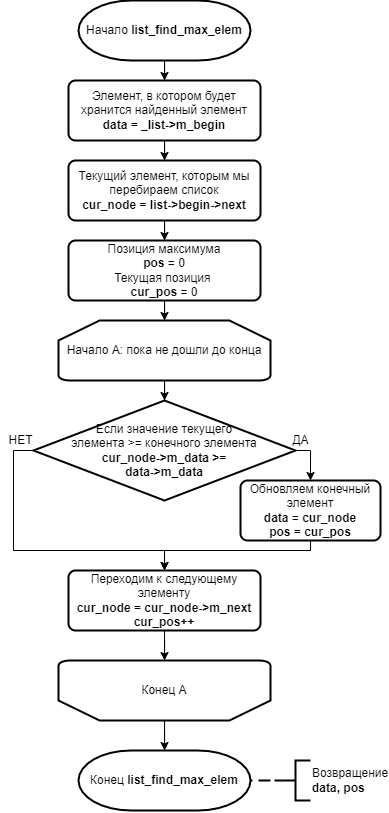

The diagram above was exported from draw.io. Its source (the exported page's mxGraphModel, read from the mxfile embedded in the PNG):
<mxGraphModel dx="531" dy="1760" grid="1" gridSize="10" guides="1" tooltips="1" connect="1" arrows="1" fold="1" page="1" pageScale="1" pageWidth="827" pageHeight="1169" math="0" shadow="0">
  <root>
    <mxCell id="TSJ3hKWk-_X-j8iFjfp0-0" />
    <mxCell id="TSJ3hKWk-_X-j8iFjfp0-1" parent="TSJ3hKWk-_X-j8iFjfp0-0" />
    <mxCell id="TSJ3hKWk-_X-j8iFjfp0-4" value="" style="edgeStyle=orthogonalEdgeStyle;rounded=0;orthogonalLoop=1;jettySize=auto;html=1;endArrow=classic;endFill=1;strokeWidth=1;" parent="TSJ3hKWk-_X-j8iFjfp0-1" source="TSJ3hKWk-_X-j8iFjfp0-2" target="TSJ3hKWk-_X-j8iFjfp0-3" edge="1">
      <mxGeometry relative="1" as="geometry" />
    </mxCell>
    <mxCell id="TSJ3hKWk-_X-j8iFjfp0-2" value="Начало &lt;b&gt;list_find_max_elem&lt;/b&gt;" style="strokeWidth=2;html=1;shape=mxgraph.flowchart.terminator;whiteSpace=wrap;" parent="TSJ3hKWk-_X-j8iFjfp0-1" vertex="1">
      <mxGeometry x="328" y="-30" width="172" height="60" as="geometry" />
    </mxCell>
    <mxCell id="TSJ3hKWk-_X-j8iFjfp0-7" value="" style="edgeStyle=orthogonalEdgeStyle;rounded=0;orthogonalLoop=1;jettySize=auto;html=1;endArrow=classic;endFill=1;strokeWidth=1;" parent="TSJ3hKWk-_X-j8iFjfp0-1" source="TSJ3hKWk-_X-j8iFjfp0-3" target="TSJ3hKWk-_X-j8iFjfp0-6" edge="1">
      <mxGeometry relative="1" as="geometry" />
    </mxCell>
    <mxCell id="TSJ3hKWk-_X-j8iFjfp0-3" value="Элемент, в котором будет хранится найденный элемент&lt;br&gt;&lt;b&gt;data =&amp;nbsp;_list-&amp;gt;m_begin&lt;/b&gt;" style="rounded=1;whiteSpace=wrap;html=1;absoluteArcSize=1;arcSize=14;strokeWidth=2;shadow=0;glass=0;sketch=0;" parent="TSJ3hKWk-_X-j8iFjfp0-1" vertex="1">
      <mxGeometry x="318" y="50" width="192" height="60" as="geometry" />
    </mxCell>
    <mxCell id="TSJ3hKWk-_X-j8iFjfp0-9" value="" style="edgeStyle=orthogonalEdgeStyle;rounded=0;orthogonalLoop=1;jettySize=auto;html=1;endArrow=classic;endFill=1;strokeWidth=1;startArrow=none;" parent="TSJ3hKWk-_X-j8iFjfp0-1" source="etaBhGDXZLrR7wCeZ19L-1" target="TSJ3hKWk-_X-j8iFjfp0-8" edge="1">
      <mxGeometry relative="1" as="geometry" />
    </mxCell>
    <mxCell id="TSJ3hKWk-_X-j8iFjfp0-6" value="Текущий элемент, которым мы перебираем список&lt;br&gt;&lt;b&gt;cur_node = list-&amp;gt;begin-&amp;gt;next&lt;/b&gt;" style="rounded=1;whiteSpace=wrap;html=1;absoluteArcSize=1;arcSize=14;strokeWidth=2;shadow=0;glass=0;sketch=0;" parent="TSJ3hKWk-_X-j8iFjfp0-1" vertex="1">
      <mxGeometry x="318" y="130" width="192" height="60" as="geometry" />
    </mxCell>
    <mxCell id="TSJ3hKWk-_X-j8iFjfp0-11" value="" style="edgeStyle=orthogonalEdgeStyle;rounded=0;orthogonalLoop=1;jettySize=auto;html=1;endArrow=classic;endFill=1;strokeWidth=1;" parent="TSJ3hKWk-_X-j8iFjfp0-1" source="TSJ3hKWk-_X-j8iFjfp0-8" target="TSJ3hKWk-_X-j8iFjfp0-10" edge="1">
      <mxGeometry relative="1" as="geometry" />
    </mxCell>
    <mxCell id="TSJ3hKWk-_X-j8iFjfp0-8" value="Начало А: пока не дошли до конца" style="strokeWidth=2;html=1;shape=mxgraph.flowchart.loop_limit;whiteSpace=wrap;" parent="TSJ3hKWk-_X-j8iFjfp0-1" vertex="1">
      <mxGeometry x="308" y="290" width="212" height="60" as="geometry" />
    </mxCell>
    <mxCell id="TSJ3hKWk-_X-j8iFjfp0-13" style="edgeStyle=orthogonalEdgeStyle;rounded=0;orthogonalLoop=1;jettySize=auto;html=1;exitX=1;exitY=0.5;exitDx=0;exitDy=0;exitPerimeter=0;entryX=0.5;entryY=0;entryDx=0;entryDy=0;endArrow=classic;endFill=1;strokeWidth=1;" parent="TSJ3hKWk-_X-j8iFjfp0-1" source="TSJ3hKWk-_X-j8iFjfp0-10" target="TSJ3hKWk-_X-j8iFjfp0-12" edge="1">
      <mxGeometry relative="1" as="geometry" />
    </mxCell>
    <mxCell id="TSJ3hKWk-_X-j8iFjfp0-17" style="edgeStyle=orthogonalEdgeStyle;rounded=0;orthogonalLoop=1;jettySize=auto;html=1;exitX=0;exitY=0.5;exitDx=0;exitDy=0;exitPerimeter=0;entryX=0.5;entryY=0;entryDx=0;entryDy=0;endArrow=classic;endFill=1;strokeWidth=1;" parent="TSJ3hKWk-_X-j8iFjfp0-1" source="TSJ3hKWk-_X-j8iFjfp0-10" target="TSJ3hKWk-_X-j8iFjfp0-15" edge="1">
      <mxGeometry relative="1" as="geometry">
        <Array as="points">
          <mxPoint x="263" y="420" />
          <mxPoint x="263" y="520" />
          <mxPoint x="414" y="520" />
        </Array>
      </mxGeometry>
    </mxCell>
    <mxCell id="TSJ3hKWk-_X-j8iFjfp0-10" value="Если значение текущего&lt;br&gt;элемента &amp;gt;= конечного элемента&lt;br&gt;&lt;b&gt;cur_node-&amp;gt;m_data &amp;gt;=&lt;br&gt;data-&amp;gt;m_data&lt;/b&gt;" style="strokeWidth=2;html=1;shape=mxgraph.flowchart.decision;whiteSpace=wrap;" parent="TSJ3hKWk-_X-j8iFjfp0-1" vertex="1">
      <mxGeometry x="283" y="370" width="262" height="100" as="geometry" />
    </mxCell>
    <mxCell id="TSJ3hKWk-_X-j8iFjfp0-16" style="edgeStyle=orthogonalEdgeStyle;rounded=0;orthogonalLoop=1;jettySize=auto;html=1;entryX=0.5;entryY=0;entryDx=0;entryDy=0;endArrow=classic;endFill=1;strokeWidth=1;" parent="TSJ3hKWk-_X-j8iFjfp0-1" source="TSJ3hKWk-_X-j8iFjfp0-12" target="TSJ3hKWk-_X-j8iFjfp0-15" edge="1">
      <mxGeometry relative="1" as="geometry">
        <Array as="points">
          <mxPoint x="560" y="520" />
          <mxPoint x="414" y="520" />
        </Array>
      </mxGeometry>
    </mxCell>
    <mxCell id="TSJ3hKWk-_X-j8iFjfp0-12" value="Обновляем конечный элемент&lt;br&gt;&lt;b&gt;data &lt;/b&gt;= &lt;b&gt;cur_node&lt;br&gt;&lt;/b&gt;&lt;div&gt;&lt;b&gt;pos = cur_pos&lt;/b&gt;&lt;/div&gt;" style="rounded=1;whiteSpace=wrap;html=1;absoluteArcSize=1;arcSize=14;strokeWidth=2;shadow=0;glass=0;sketch=0;" parent="TSJ3hKWk-_X-j8iFjfp0-1" vertex="1">
      <mxGeometry x="490" y="450" width="140" height="60" as="geometry" />
    </mxCell>
    <mxCell id="TSJ3hKWk-_X-j8iFjfp0-14" value="ДА" style="text;html=1;align=center;verticalAlign=middle;resizable=0;points=[];autosize=1;strokeColor=none;fillColor=none;" parent="TSJ3hKWk-_X-j8iFjfp0-1" vertex="1">
      <mxGeometry x="535" y="400" width="30" height="20" as="geometry" />
    </mxCell>
    <mxCell id="TSJ3hKWk-_X-j8iFjfp0-20" value="" style="edgeStyle=orthogonalEdgeStyle;rounded=0;orthogonalLoop=1;jettySize=auto;html=1;endArrow=classic;endFill=1;strokeWidth=1;" parent="TSJ3hKWk-_X-j8iFjfp0-1" source="TSJ3hKWk-_X-j8iFjfp0-15" target="TSJ3hKWk-_X-j8iFjfp0-19" edge="1">
      <mxGeometry relative="1" as="geometry" />
    </mxCell>
    <mxCell id="TSJ3hKWk-_X-j8iFjfp0-15" value="Переходим к следующему элементу&lt;br&gt;&lt;b&gt;cur_node = cur_node-&amp;gt;m_next&lt;br&gt;cur_pos++&lt;br&gt;&lt;/b&gt;" style="rounded=1;whiteSpace=wrap;html=1;absoluteArcSize=1;arcSize=14;strokeWidth=2;shadow=0;glass=0;sketch=0;" parent="TSJ3hKWk-_X-j8iFjfp0-1" vertex="1">
      <mxGeometry x="318" y="540" width="192" height="60" as="geometry" />
    </mxCell>
    <mxCell id="TSJ3hKWk-_X-j8iFjfp0-18" value="НЕТ" style="text;html=1;align=center;verticalAlign=middle;resizable=0;points=[];autosize=1;strokeColor=none;fillColor=none;" parent="TSJ3hKWk-_X-j8iFjfp0-1" vertex="1">
      <mxGeometry x="250" y="400" width="40" height="20" as="geometry" />
    </mxCell>
    <mxCell id="TSJ3hKWk-_X-j8iFjfp0-22" value="" style="edgeStyle=orthogonalEdgeStyle;rounded=0;orthogonalLoop=1;jettySize=auto;html=1;endArrow=classic;endFill=1;strokeWidth=1;" parent="TSJ3hKWk-_X-j8iFjfp0-1" source="TSJ3hKWk-_X-j8iFjfp0-19" target="TSJ3hKWk-_X-j8iFjfp0-21" edge="1">
      <mxGeometry relative="1" as="geometry" />
    </mxCell>
    <mxCell id="TSJ3hKWk-_X-j8iFjfp0-19" value="Конец А" style="strokeWidth=2;html=1;shape=mxgraph.flowchart.loop_limit;whiteSpace=wrap;direction=west;" parent="TSJ3hKWk-_X-j8iFjfp0-1" vertex="1">
      <mxGeometry x="308" y="630" width="212" height="60" as="geometry" />
    </mxCell>
    <mxCell id="TSJ3hKWk-_X-j8iFjfp0-21" value="Конец&amp;nbsp;&lt;b&gt;list_find_max_elem&lt;/b&gt;" style="strokeWidth=2;html=1;shape=mxgraph.flowchart.terminator;whiteSpace=wrap;" parent="TSJ3hKWk-_X-j8iFjfp0-1" vertex="1">
      <mxGeometry x="328" y="720" width="172" height="60" as="geometry" />
    </mxCell>
    <mxCell id="TSJ3hKWk-_X-j8iFjfp0-24" value="" style="edgeStyle=orthogonalEdgeStyle;rounded=0;orthogonalLoop=1;jettySize=auto;html=1;endArrow=none;endFill=0;strokeWidth=2;dashed=1;" parent="TSJ3hKWk-_X-j8iFjfp0-1" source="TSJ3hKWk-_X-j8iFjfp0-23" target="TSJ3hKWk-_X-j8iFjfp0-21" edge="1">
      <mxGeometry relative="1" as="geometry" />
    </mxCell>
    <mxCell id="TSJ3hKWk-_X-j8iFjfp0-23" value="Возвращение&lt;br&gt;&lt;b&gt;data,&amp;nbsp;&lt;/b&gt;&lt;b style=&quot;text-align: center&quot;&gt;pos&amp;nbsp;&lt;/b&gt;&lt;b&gt;&lt;br&gt;&lt;/b&gt;" style="strokeWidth=2;html=1;shape=mxgraph.flowchart.annotation_2;align=left;labelPosition=right;pointerEvents=1;" parent="TSJ3hKWk-_X-j8iFjfp0-1" vertex="1">
      <mxGeometry x="530" y="730" width="30" height="40" as="geometry" />
    </mxCell>
    <mxCell id="etaBhGDXZLrR7wCeZ19L-1" value="Позиция максимума&lt;br&gt;&lt;b&gt;pos&lt;/b&gt;&amp;nbsp;= 0&lt;br&gt;Текущая позиция&amp;nbsp;&lt;br&gt;&lt;b&gt;cur_pos&lt;/b&gt; = 0" style="rounded=1;whiteSpace=wrap;html=1;absoluteArcSize=1;arcSize=14;strokeWidth=2;shadow=0;glass=0;sketch=0;" vertex="1" parent="TSJ3hKWk-_X-j8iFjfp0-1">
      <mxGeometry x="318" y="210" width="192" height="60" as="geometry" />
    </mxCell>
    <mxCell id="etaBhGDXZLrR7wCeZ19L-4" value="" style="edgeStyle=orthogonalEdgeStyle;rounded=0;orthogonalLoop=1;jettySize=auto;html=1;endArrow=classic;endFill=1;strokeWidth=1;" edge="1" parent="TSJ3hKWk-_X-j8iFjfp0-1" source="TSJ3hKWk-_X-j8iFjfp0-6" target="etaBhGDXZLrR7wCeZ19L-1">
      <mxGeometry relative="1" as="geometry">
        <mxPoint x="414" y="210" as="sourcePoint" />
        <mxPoint x="414" y="290" as="targetPoint" />
      </mxGeometry>
    </mxCell>
  </root>
</mxGraphModel>